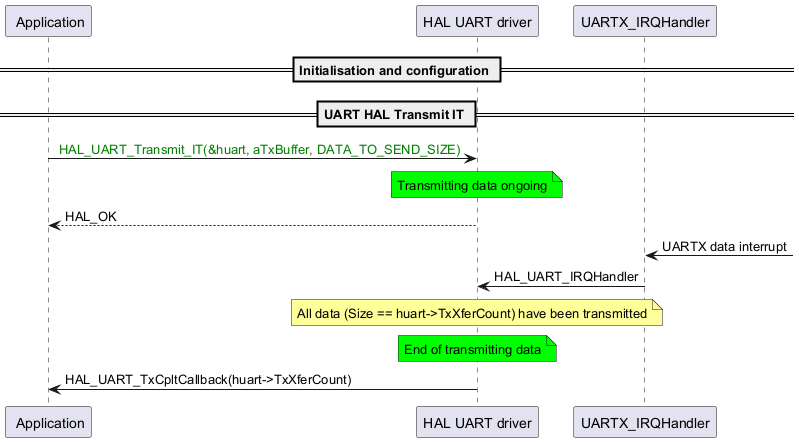

The diagram above was rendered by PlantUML. Its source (embedded in the PNG):
@startuml
participant " Application" as p1
participant "HAL UART driver" as p2
participant "UARTX_IRQHandler" as p3

== Initialisation and configuration ==
== UART HAL Transmit IT ==

p1->p2: <color: green> HAL_UART_Transmit_IT(&huart, aTxBuffer, DATA_TO_SEND_SIZE)
note over p2 #00FF00
Transmitting data ongoing
end note
p2-->p1: HAL_OK
p3<-: UARTX data interrupt
p3->p2: HAL_UART_IRQHandler
note over p2 #FFFF99
All data (Size == huart->TxXferCount) have been transmitted
end note
note over p2 #00FF00
End of transmitting data
end note
p2->p1: HAL_UART_TxCpltCallback(huart->TxXferCount)

@enduml